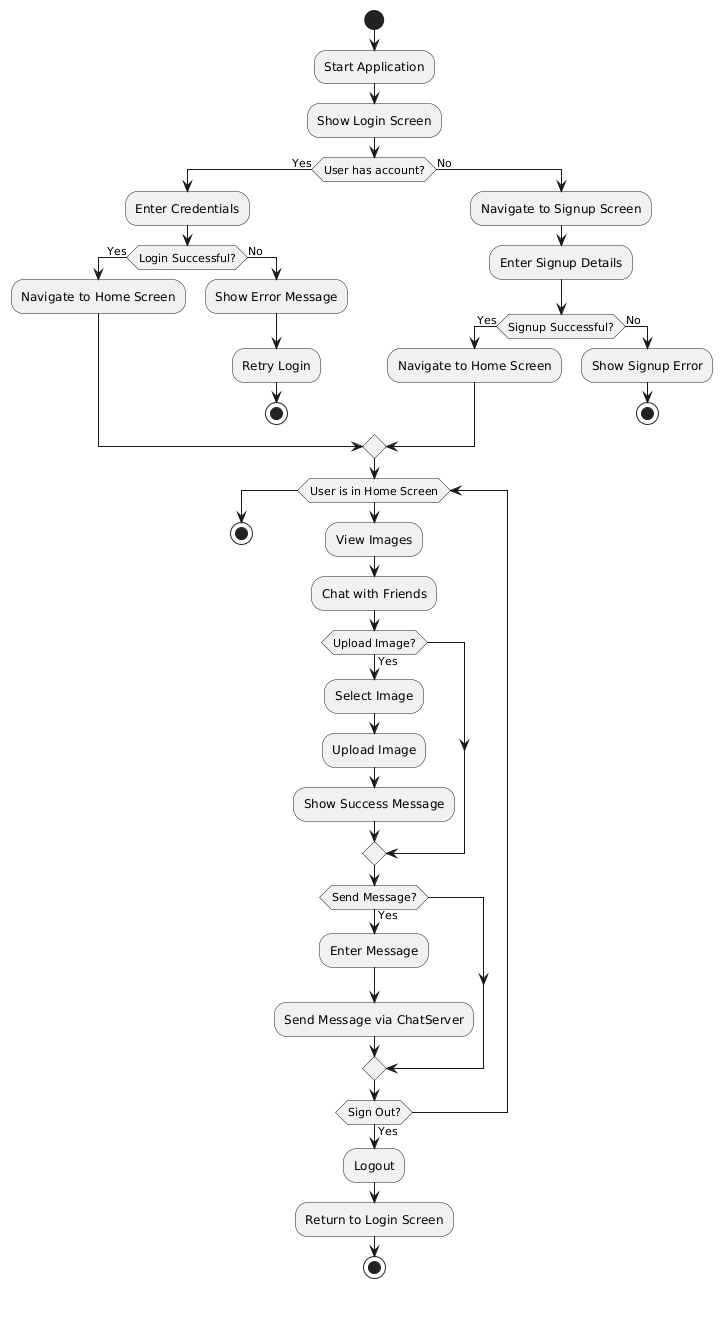

The diagram above was rendered by PlantUML. Its source (embedded in the PNG):
@startuml
start

:Start Application;
:Show Login Screen;
if (User has account?) then (Yes)
    :Enter Credentials;
    if (Login Successful?) then (Yes)
        :Navigate to Home Screen;
    else (No)
        :Show Error Message;
        :Retry Login;
        stop
    endif
else (No)
    :Navigate to Signup Screen;
    :Enter Signup Details;
    if (Signup Successful?) then (Yes)
        :Navigate to Home Screen;
    else (No)
        :Show Signup Error;
        stop
    endif
endif

while (User is in Home Screen) 
    :View Images;
    :Chat with Friends;
    if (Upload Image?) then (Yes)
        :Select Image;
        :Upload Image;
        :Show Success Message;
    endif
    if (Send Message?) then (Yes)
        :Enter Message;
        :Send Message via ChatServer;
    endif
    if (Sign Out?) then (Yes)
        :Logout;
        :Return to Login Screen;
        stop
    endif
endwhile

stop
@enduml